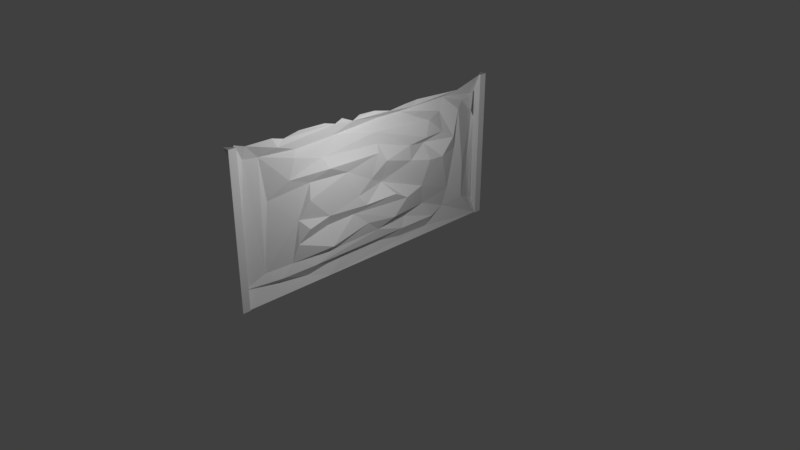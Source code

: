 # Source: wall_1_new.blend  (saved by Blender 2.79.0; exported with 4.5.12 LTS)
import bpy
from mathutils import Matrix  # noqa: F401  (used for matrix-valued properties, if any)

bpy.ops.wm.read_factory_settings(use_empty=True)
scene = bpy.context.scene
scene.name = 'Scene'

# ---- collections
col_collection_1 = bpy.data.collections.new('Collection 1'); scene.collection.children.link(col_collection_1)

# ---- materials (node trees are filled in below, after node groups)
mat_final = bpy.data.materials.new('final')
mat_final.alpha_threshold = 0.0
mat_final.use_transparent_shadow = False
mat_final.roughness = 0.5
mat_final.specular_intensity = 0.0

# ---- material node trees

# ---- world
world_world = bpy.data.worlds.new('World'); scene.world = world_world
world_world.color = (0.05088, 0.05088, 0.05088)
world_world.use_sun_shadow = False
world_world.sun_shadow_jitter_overblur = 0.0
world_world.cycles.sampling_method = 'MANUAL'

# ---- cameras
cam_camera = bpy.data.cameras.new('Camera')
cam_camera.clip_end = 100.0
cam_camera.lens = 35.0
cam_camera.sensor_width = 32.0
cam_camera.sensor_height = 18.0
cam_camera.ortho_scale = 7.314
cam_camera.dof.focus_distance = 0.0
cam_camera.dof.aperture_fstop = 128.0

# ---- lights
light_lamp = bpy.data.lights.new('Lamp', 'POINT')
light_lamp.transmission_factor = 0.0
light_lamp.cutoff_distance = 30.0
light_lamp.energy = 103.0
light_lamp.shadow_buffer_clip_start = 1.001
light_lamp.shadow_soft_size = 0.1
light_lamp.shadow_maximum_resolution = 0.006
light_lamp.use_absolute_resolution = True

# ---- meshes
me_plane_001 = bpy.data.meshes.new('Plane.001')
me_plane_001.from_pydata([(-2.0, -4.371e-08, 2.0), (2.0, -4.371e-08, 2.0), (1.899, -0.1, 2.0), (-1.9, -0.1, -4.371e-09), (-2.0, -0.1, -4.371e-09), (2.0, -0.1, 2.0), (-1.9, -0.08412, -3.677e-09), (-1.9, -0.08412, 2.0), (-2.0, -0.1, 2.0), (-1.9, -0.1, 2.0), (1.899, -0.08412, -3.677e-09), (1.899, -0.08412, 2.0), (2.0, -0.1, -4.371e-09), (1.899, -0.1, -4.371e-09), (-1.9, -3.527e-08, 1.807), (1.899, -3.527e-08, 1.807), (1.899, 3.513e-08, 0.1964), (-1.9, 3.513e-08, 0.1964), (1.179, -0.0544, 1.665), (1.899, -0.08426, 2.0), (-0.2221, -0.1292, 1.968), (-1.07, -0.08402, 1.976), (-1.303, -0.1098, 1.945), (-0.3514, -0.1579, 1.931), (0.4748, -0.1498, 1.937), (-1.407, -0.1443, 1.879), (-0.596, -0.1365, 1.949), (0.2294, -0.1597, 1.916), (0.7001, -0.1389, 1.946), (1.899, 0.006187, 0.201), (-1.413, -0.09091, 0.2294), (-0.4729, -0.04481, 0.1855), (-1.252, -0.07338, 0.3636), (0.4815, -0.09915, 0.24), (0.5218, -0.00948, 1.802), (1.044, -0.096, 0.2369), (1.866, 0.01402, 1.485), (1.898, -0.08116, -0.001175), (0.2685, -0.2013, 0.5115), (0.4847, -0.1983, 0.7121), (0.867, -0.1867, 1.644), (1.288, -0.0006992, 1.815), (-0.7231, -0.08461, 0.6889), (1.356, -0.05528, 0.5294), (1.493, -0.09721, 1.626), (-1.147, -0.102, 1.782), (1.455, -0.07955, 1.105), (1.773, -0.0784, 1.96), (0.0122, -0.1945, 1.442), (0.4697, -0.04623, 0.1106), (-0.005272, -0.1455, 1.967), (-0.4583, -0.1726, 1.325), (0.004218, -0.1307, 1.695), (-1.779, -0.0746, 1.974), (-0.7235, -0.1054, 1.978), (1.378, -0.1708, 1.924), (1.604, -0.09184, 0.8056), (-1.465, -0.1246, 1.995), (-0.4704, -0.1097, 1.98), (0.2678, -0.2251, 0.8374), (1.302, -0.02127, 0.279), (0.9563, -0.045, 0.09492), (0.1777, -0.02823, 1.817), (-0.7029, -0.0837, -0.0001447), (-1.188, -0.1232, 0.6033), (1.146, -0.1684, 1.081), (0.05671, -0.1215, 0.3818), (0.0576, -0.1267, 1.53), (0.9139, -0.04556, 1.302), (1.339, -0.1686, 1.301), (1.148, -0.1583, 1.424), (1.783, -0.009962, 0.7227), (0.6247, -0.1276, 1.867), (0.1315, -0.2082, 1.316), (1.608, -0.08377, 0.3477), (-1.165, -0.1154, 0.9137), (1.66, -0.002132, 1.686), (1.904, 0.02168, 1.724), (-1.778, -9.646e-05, 1.8), (1.9, -9.079e-05, 1.401), (0.5673, -0.1543, 1.379), (0.8003, -0.1371, 0.7601), (-0.3482, -0.132, 0.7303), (-1.604, -0.01346, 0.3408), (-1.021, -0.0429, 0.1046), (0.8893, -0.06059, 0.4591), (-0.586, -0.08255, 1.796), (0.5739, -0.03684, 0.3652), (-0.6146, -0.1151, 0.359), (-0.939, -0.1243, 0.2459), (-1.9, 0.004756, 0.221), (0.05858, -0.03602, 0.1717), (-0.1895, -0.195, 0.8212), (-1.058, -0.1936, 0.7882), (-0.7271, -0.1967, 0.4453), (-0.9935, -0.136, 1.342), (0.5838, -0.1618, 1.178), (0.1565, -0.07144, 0.9859), (-0.7511, -0.1723, 0.8515), (-1.504, -0.003759, 1.224), (-1.591, -0.02244, 1.783), (-0.8076, -0.1364, 1.59), (-0.08295, -0.1561, 1.116), (-1.186, -0.133, 1.693), (-1.031, -0.1783, 1.143), (-0.3028, -0.1768, 0.9643), (-1.266, -0.1208, 1.44), (0.824, -0.1938, 1.431), (0.8853, -0.1997, 1.114), (-0.7759, -0.253, 1.486), (-0.1419, -0.1567, 0.5444), (-1.9, -0.05453, 2.012), (-1.9, -0.08412, -3.677e-09)], [], [(15, 16, 10, 13, 2, 11), (14, 0, 7), (1, 15, 11), (64, 94, 42), (29, 79, 71), (55, 41, 47), (55, 28, 72), (39, 82, 38), (84, 31, 89), (50, 20, 23), (94, 82, 42), (30, 84, 89), (78, 111, 90), (77, 19, 47), (105, 51, 98), (73, 48, 102), (72, 27, 23), (93, 98, 75), (78, 83, 100), (100, 53, 78), (95, 75, 104), (89, 32, 30), (100, 25, 53), (99, 83, 75), (75, 64, 93), (100, 99, 106), (73, 67, 48), (83, 30, 32), (31, 84, 63), (107, 68, 70), (95, 99, 75), (95, 109, 106), (106, 103, 100), (78, 90, 83), (104, 98, 51), (82, 39, 59), (101, 52, 86), (51, 48, 109), (64, 32, 94), (68, 107, 80), (75, 98, 104), (101, 86, 103), (99, 100, 83), (83, 32, 75), (68, 108, 65), (82, 110, 38), (42, 82, 98), (105, 98, 92), (91, 31, 63), (81, 85, 43), (102, 105, 97), (73, 80, 67), (68, 96, 108), (36, 44, 56), (62, 72, 23), (69, 18, 70), (48, 67, 109), (96, 97, 108), (96, 80, 73), (71, 36, 56), (46, 65, 43), (82, 92, 98), (60, 85, 35), (56, 43, 74), (56, 46, 43), (97, 81, 108), (74, 43, 60), (69, 70, 68), (44, 46, 56), (92, 59, 97), (92, 82, 59), (97, 39, 81), (96, 68, 80), (40, 34, 52), (39, 38, 85), (69, 46, 44), (69, 68, 65), (29, 71, 74), (36, 77, 76), (39, 85, 81), (71, 79, 36), (98, 93, 42), (81, 65, 108), (29, 74, 37), (63, 49, 91), (56, 74, 71), (94, 110, 82), (38, 110, 66), (107, 70, 40), (92, 97, 105), (25, 45, 26), (28, 24, 72), (24, 27, 72), (72, 62, 34), (25, 26, 22), (53, 111, 78), (49, 33, 91), (50, 23, 27), (22, 57, 25), (21, 22, 26), (112, 84, 90), (90, 84, 30), (83, 90, 30), (58, 26, 23), (23, 86, 62), (25, 57, 53), (54, 21, 26), (84, 112, 63), (55, 72, 41), (5, 1, 11, 2), (61, 35, 49), (26, 45, 86), (70, 18, 40), (61, 60, 35), (31, 91, 33), (63, 37, 61), (65, 81, 43), (49, 35, 33), (85, 87, 35), (33, 35, 87), (60, 61, 37), (88, 89, 66), (107, 52, 80), (33, 87, 66), (46, 69, 65), (61, 49, 63), (76, 77, 41), (41, 34, 18), (74, 60, 37), (41, 77, 47), (100, 103, 45), (23, 26, 86), (93, 64, 42), (87, 85, 38), (59, 39, 97), (100, 45, 25), (89, 88, 32), (103, 86, 45), (62, 52, 34), (32, 64, 75), (88, 110, 94), (72, 34, 41), (52, 107, 40), (76, 41, 44), (89, 31, 33), (88, 94, 32), (89, 33, 66), (103, 106, 101), (87, 38, 66), (88, 66, 110), (67, 52, 101), (48, 51, 102), (51, 95, 104), (40, 18, 34), (99, 95, 106), (18, 44, 41), (106, 109, 101), (62, 86, 52), (51, 105, 102), (67, 80, 52), (36, 76, 44), (43, 85, 60), (97, 96, 73), (44, 18, 69), (97, 73, 102), (95, 51, 109), (109, 67, 101), (9, 3, 6, 17, 14, 7), (5, 2, 13, 12), (8, 9, 7, 0), (3, 9, 8, 4)])
_uv = me_plane_001.uv_layers.new(name='UVMap')
_uv.uv.foreach_set('vector', [0.8413, 0.07458, 0.8413, 0.6853, 0.8065, 0.7604, 0.7999, 0.7605, 0.7999, 0.002001, 0.8065, 0.001891, 0.7586, 0.07505, 0.7531, 0.0, 0.7934, 0.001123, 0.8357, 0.0, 0.8413, 0.07458, 0.8065, 0.001891, 0.2345, 0.6016, 0.1919, 0.5178, 0.2593, 0.5116, 0.06336, 0.01733, 0.512, 0.004852, 0.261, 0.03418, 0.742, 0.1026, 0.6655, 0.1166, 0.7366, 0.02499, 0.742, 0.1026, 0.7422, 0.2301, 0.7101, 0.245, 0.2941, 0.2853, 0.2853, 0.4413, 0.2195, 0.3284, 0.03206, 0.573, 0.06367, 0.4684, 0.102, 0.5582, 0.8946, 0.7336, 0.8843, 0.693, 0.8946, 0.6677, 0.948, 0.2109, 0.948, 0.3245, 0.9067, 0.3059, 0.0879, 0.6473, 0.03206, 0.573, 0.102, 0.5582, 0.6537, 0.698, 0.7439, 0.7202, 0.06374, 0.7374, 0.6281, 0.0, 0.7531, 0.0007885, 0.7366, 0.02499, 0.3821, 0.4314, 0.5156, 0.4571, 0.3382, 0.5175, 0.5207, 0.3462, 0.5645, 0.3672, 0.4347, 0.3876, 0.7101, 0.245, 0.7345, 0.3202, 0.7386, 0.4301, 0.3944, 0.796, 0.4206, 0.742, 0.4206, 0.8236, 0.6537, 0.698, 0.1128, 0.6804, 0.6525, 0.6632, 0.6525, 0.6632, 0.7342, 0.6983, 0.6537, 0.698, 0.9733, 0.4997, 0.9733, 0.6651, 0.9497, 0.5745, 0.102, 0.5582, 0.1346, 0.615, 0.0879, 0.6473, 0.6525, 0.6632, 0.7143, 0.6305, 0.7342, 0.6983, 0.9067, 0.0, 0.9067, 0.3362, 0.8413, 0.1137, 0.8843, 0.6677, 0.8699, 0.785, 0.8413, 0.711, 0.967, 0.0, 0.967, 0.2109, 0.9067, 0.1261, 0.5207, 0.3462, 0.5834, 0.3559, 0.5645, 0.3672, 0.1128, 0.6804, 0.0879, 0.6473, 0.1346, 0.615, 0.06367, 0.4684, 0.03206, 0.573, 0.002171, 0.5149, 0.5619, 0.2134, 0.4828, 0.1939, 0.5524, 0.151, 0.5131, 0.5574, 0.4402, 0.6521, 0.3487, 0.5939, 0.5131, 0.5574, 0.5916, 0.5176, 0.5457, 0.6077, 0.5457, 0.6077, 0.6428, 0.5902, 0.6525, 0.6632, 0.6537, 0.698, 0.06374, 0.7374, 0.1128, 0.6804, 0.4475, 0.5677, 0.3382, 0.5175, 0.5156, 0.4571, 0.2853, 0.4413, 0.2941, 0.2853, 0.346, 0.3258, 0.6059, 0.5196, 0.6455, 0.3645, 0.6719, 0.4741, 0.5156, 0.4571, 0.5645, 0.3672, 0.5916, 0.5176, 0.2345, 0.6016, 0.1346, 0.615, 0.1919, 0.5178, 0.4828, 0.1939, 0.5619, 0.2134, 0.5336, 0.2616, 0.3487, 0.5939, 0.3382, 0.5175, 0.4475, 0.5677, 0.6059, 0.5196, 0.6719, 0.4741, 0.6428, 0.5902, 0.4402, 0.6521, 0.6525, 0.6632, 0.1128, 0.6804, 0.1128, 0.6804, 0.1346, 0.615, 0.3487, 0.5939, 0.1461, 0.7511, 0.0957, 0.7893, 0.07453, 0.742, 0.2853, 0.4413, 0.2216, 0.4048, 0.2195, 0.3284, 0.2593, 0.5116, 0.2853, 0.4413, 0.3382, 0.5175, 0.3821, 0.4314, 0.3382, 0.5175, 0.3327, 0.4119, 0.05771, 0.3676, 0.06367, 0.4684, 0.002171, 0.5149, 0.2997, 0.2234, 0.1716, 0.2077, 0.1977, 0.1183, 0.4347, 0.3876, 0.3821, 0.4314, 0.3689, 0.3414, 0.5207, 0.3462, 0.5336, 0.2616, 0.5834, 0.3559, 0.1461, 0.7511, 0.1461, 0.8279, 0.0957, 0.7893, 0.5405, 0.009913, 0.6157, 0.08198, 0.3088, 0.06942, 0.6697, 0.3277, 0.7101, 0.245, 0.7386, 0.4301, 0.5092, 0.1165, 0.6207, 0.14, 0.5524, 0.151, 0.9517, 0.3483, 0.9792, 0.3362, 0.9497, 0.4997, 0.4605, 0.2607, 0.3689, 0.3414, 0.445, 0.2052, 0.4605, 0.2607, 0.5336, 0.2616, 0.5207, 0.3462, 0.261, 0.03418, 0.5405, 0.009913, 0.3088, 0.06942, 0.4177, 0.09431, 0.4268, 0.1553, 0.1977, 0.1183, 0.2853, 0.4413, 0.3327, 0.4119, 0.3382, 0.5175, 0.09704, 0.1303, 0.1716, 0.2077, 0.09652, 0.1816, 0.3088, 0.06942, 0.1977, 0.1183, 0.1363, 0.07309, 0.3088, 0.06942, 0.4177, 0.09431, 0.1977, 0.1183, 0.3689, 0.3414, 0.2997, 0.2234, 0.445, 0.2052, 0.1363, 0.07309, 0.1977, 0.1183, 0.09704, 0.1303, 0.5092, 0.1165, 0.5524, 0.151, 0.4828, 0.1939, 0.6157, 0.08198, 0.4177, 0.09431, 0.3088, 0.06942, 0.1706, 0.742, 0.216, 0.8198, 0.1461, 0.8198, 0.3327, 0.4119, 0.2853, 0.4413, 0.346, 0.3258, 0.3689, 0.3414, 0.2941, 0.2853, 0.2997, 0.2234, 0.4605, 0.2607, 0.4828, 0.1939, 0.5336, 0.2616, 0.907, 0.6152, 0.8413, 0.5415, 0.907, 0.4498, 0.2941, 0.2853, 0.2195, 0.3284, 0.1716, 0.2077, 0.5092, 0.1165, 0.4177, 0.09431, 0.6157, 0.08198, 0.07453, 0.827, 0.0, 0.827, 0.05727, 0.742, 0.06336, 0.01733, 0.261, 0.03418, 0.1363, 0.07309, 0.5405, 0.009913, 0.6281, 0.0, 0.6182, 0.04729, 0.2941, 0.2853, 0.1716, 0.2077, 0.2997, 0.2234, 0.261, 0.03418, 0.512, 0.004852, 0.5405, 0.009913, 0.3382, 0.5175, 0.3185, 0.5768, 0.2593, 0.5116, 0.2997, 0.2234, 0.4268, 0.1553, 0.445, 0.2052, 0.9497, 0.7254, 0.9773, 0.6651, 0.9773, 0.8036, 0.002171, 0.5149, 0.03788, 0.2905, 0.05771, 0.3676, 0.3088, 0.06942, 0.1363, 0.07309, 0.261, 0.03418, 0.1919, 0.5178, 0.2216, 0.4048, 0.2853, 0.4413, 0.2195, 0.3284, 0.2216, 0.4048, 0.154, 0.3679, 0.5619, 0.2134, 0.5524, 0.151, 0.6399, 0.2028, 0.3327, 0.4119, 0.3689, 0.3414, 0.3821, 0.4314, 0.7143, 0.6305, 0.6696, 0.5812, 0.7402, 0.4758, 0.7422, 0.2301, 0.7407, 0.2732, 0.7101, 0.245, 0.7407, 0.2732, 0.7345, 0.3202, 0.7101, 0.245, 0.7101, 0.245, 0.6697, 0.3277, 0.6609, 0.2621, 0.9914, 0.0, 0.9914, 0.1542, 0.9771, 0.02008, 0.7342, 0.6983, 0.7439, 0.7202, 0.6537, 0.698, 0.03788, 0.2905, 0.09726, 0.2883, 0.05771, 0.3676, 0.7498, 0.3638, 0.7386, 0.4301, 0.7345, 0.3202, 0.7317, 0.6092, 0.7531, 0.6398, 0.7143, 0.6305, 0.967, 0.06444, 0.9771, 0.02008, 0.9914, 0.1542, 0.0, 0.742, 0.03206, 0.573, 0.06374, 0.7374, 0.06374, 0.7374, 0.03206, 0.573, 0.0879, 0.6473, 0.3022, 0.7703, 0.3534, 0.742, 0.3534, 0.8017, 0.4634, 0.7637, 0.4793, 0.742, 0.4793, 0.7892, 0.7386, 0.4301, 0.6719, 0.4741, 0.6697, 0.3277, 0.7143, 0.6305, 0.7531, 0.6398, 0.7342, 0.6983, 0.9776, 0.1302, 0.967, 0.06444, 0.9914, 0.1542, 0.03206, 0.573, 0.0, 0.742, 0.002171, 0.5149, 0.742, 0.1026, 0.7101, 0.245, 0.6655, 0.1166, 0.4421, 0.742, 0.4421, 0.78, 0.4206, 0.748, 0.4206, 0.742, 0.03271, 0.1984, 0.09652, 0.1816, 0.03788, 0.2905, 0.7402, 0.4758, 0.6696, 0.5812, 0.6719, 0.4741, 0.5524, 0.151, 0.6207, 0.14, 0.6399, 0.2028, 0.03271, 0.1984, 0.09704, 0.1303, 0.09652, 0.1816, 0.06367, 0.4684, 0.05771, 0.3676, 0.09726, 0.2883, 0.002171, 0.5149, 0.006281, 0.02181, 0.03271, 0.1984, 0.4268, 0.1553, 0.2997, 0.2234, 0.1977, 0.1183, 0.03788, 0.2905, 0.09652, 0.1816, 0.09726, 0.2883, 0.1716, 0.2077, 0.131, 0.2679, 0.09652, 0.1816, 0.09726, 0.2883, 0.09652, 0.1816, 0.131, 0.2679, 0.09704, 0.1303, 0.03271, 0.1984, 0.006281, 0.02181, 0.1428, 0.4953, 0.102, 0.5582, 0.154, 0.3679, 0.5619, 0.2134, 0.6455, 0.3645, 0.5336, 0.2616, 0.09726, 0.2883, 0.131, 0.2679, 0.154, 0.3679, 0.4177, 0.09431, 0.5092, 0.1165, 0.4268, 0.1553, 0.03271, 0.1984, 0.03788, 0.2905, 0.002171, 0.5149, 0.6182, 0.04729, 0.6281, 0.0, 0.6655, 0.1166, 0.6655, 0.1166, 0.6609, 0.2621, 0.6207, 0.14, 0.1363, 0.07309, 0.09704, 0.1303, 0.006281, 0.02181, 0.6655, 0.1166, 0.6281, 0.0, 0.7366, 0.02499, 0.6525, 0.6632, 0.6428, 0.5902, 0.6696, 0.5812, 0.7386, 0.4301, 0.7402, 0.4758, 0.6719, 0.4741, 0.3185, 0.5768, 0.2345, 0.6016, 0.2593, 0.5116, 0.131, 0.2679, 0.1716, 0.2077, 0.2195, 0.3284, 0.2738, 0.7875, 0.3022, 0.742, 0.3022, 0.8676, 0.6525, 0.6632, 0.6696, 0.5812, 0.7143, 0.6305, 0.102, 0.5582, 0.1428, 0.4953, 0.1346, 0.615, 0.6428, 0.5902, 0.6719, 0.4741, 0.6696, 0.5812, 0.8587, 0.4775, 0.907, 0.4498, 0.8413, 0.5415, 0.8843, 0.878, 0.8699, 0.785, 0.8843, 0.6677, 0.1428, 0.4953, 0.2216, 0.4048, 0.1919, 0.5178, 0.7101, 0.245, 0.6609, 0.2621, 0.6655, 0.1166, 0.6455, 0.3645, 0.5619, 0.2134, 0.6399, 0.2028, 0.3944, 0.742, 0.3944, 0.8128, 0.3534, 0.7734, 0.102, 0.5582, 0.06367, 0.4684, 0.09726, 0.2883, 0.1428, 0.4953, 0.1919, 0.5178, 0.1346, 0.615, 0.102, 0.5582, 0.09726, 0.2883, 0.154, 0.3679, 0.6428, 0.5902, 0.5457, 0.6077, 0.6059, 0.5196, 0.131, 0.2679, 0.2195, 0.3284, 0.154, 0.3679, 0.1428, 0.4953, 0.154, 0.3679, 0.2216, 0.4048, 0.5834, 0.3559, 0.6455, 0.3645, 0.6059, 0.5196, 0.5645, 0.3672, 0.5156, 0.4571, 0.4347, 0.3876, 0.5156, 0.4571, 0.5131, 0.5574, 0.4475, 0.5677, 0.907, 0.6152, 0.8422, 0.6677, 0.8413, 0.5415, 0.4402, 0.6521, 0.5131, 0.5574, 0.5457, 0.6077, 0.6207, 0.14, 0.6157, 0.08198, 0.6655, 0.1166, 0.2738, 0.742, 0.2738, 0.8182, 0.216, 0.7879, 0.8587, 0.4775, 0.9028, 0.3362, 0.907, 0.4498, 0.5156, 0.4571, 0.3821, 0.4314, 0.4347, 0.3876, 0.5834, 0.3559, 0.5336, 0.2616, 0.6455, 0.3645, 0.5405, 0.009913, 0.6182, 0.04729, 0.6157, 0.08198, 0.1977, 0.1183, 0.1716, 0.2077, 0.09704, 0.1303, 0.3689, 0.3414, 0.4605, 0.2607, 0.5207, 0.3462, 0.6157, 0.08198, 0.6207, 0.14, 0.5092, 0.1165, 0.3689, 0.3414, 0.5207, 0.3462, 0.4347, 0.3876, 0.5131, 0.5574, 0.5156, 0.4571, 0.5916, 0.5176, 0.9497, 0.4997, 0.9792, 0.3362, 1.0, 0.4997, 0.7999, 0.0009453, 0.7999, 0.7565, 0.7934, 0.7566, 0.7586, 0.6834, 0.7586, 0.07505, 0.7934, 0.001123, 0.907, 0.3362, 0.9284, 0.337, 0.9284, 1.0, 0.907, 0.9992, 0.4634, 0.78, 0.4421, 0.78, 0.4421, 0.7739, 0.4634, 0.742, 0.9284, 0.9992, 0.9284, 0.3362, 0.9497, 0.337, 0.9497, 1.0])
me_plane_001.materials.append(mat_final)
me_plane_001.use_remesh_preserve_volume = False
me_plane_001.use_remesh_preserve_attributes = False
me_plane_001.use_mirror_vertex_groups = False
me_plane_001.update()

# ---- objects
ob_wall = bpy.data.objects.new('wall', me_plane_001)
ob_lamp = bpy.data.objects.new('Lamp', light_lamp)
ob_camera = bpy.data.objects.new('Camera', cam_camera)

# ---- transforms, parenting, visibility, modifiers, constraints
ob_wall.location = (0.0, 0.0, 0.0)
ob_wall.rotation_euler = (0.0, -0.0, 1.571)
ob_wall.lineart.crease_threshold = 0.0
_vg = ob_wall.vertex_groups.new(name='Wood')
ob_lamp.location = (1.972, -0.5813, 2.532)
ob_lamp.rotation_euler = (0.6503, 0.05522, 1.866)
ob_lamp.lock_rotations_4d = False
ob_lamp.empty_display_type = 'ARROWS'
ob_lamp.color = (0.0, 0.0, 0.0, 0.0)
ob_lamp.lineart.crease_threshold = 0.0
ob_camera.location = (7.481, -6.508, 5.344)
ob_camera.rotation_euler = (1.109, 0.0, 0.8149)
ob_camera.lock_rotations_4d = False
ob_camera.empty_display_type = 'ARROWS'
ob_camera.color = (0.0, 0.0, 0.0, 0.0)
ob_camera.display_type = 'WIRE'
ob_camera.lineart.crease_threshold = 0.0

# ---- collection membership
col_collection_1.objects.link(ob_wall)
col_collection_1.objects.link(ob_lamp)
col_collection_1.objects.link(ob_camera)

# ---- scene / render settings (as saved in the file)
scene.camera = ob_camera
scene.frame_start = 1; scene.frame_end = 250; scene.frame_set(1)
scene.render.engine = 'BLENDER_EEVEE_NEXT'
scene.render.resolution_percentage = 50
scene.render.dither_intensity = 0.0
scene.render.use_bake_selected_to_active = True
scene.cycles.use_denoising = False
scene.cycles.samples = 128
scene.cycles.sampling_pattern = 'TABULATED_SOBOL'
scene.cycles.use_adaptive_sampling = False
scene.cycles.use_light_tree = False
scene.cycles.blur_glossy = 0.0
scene.cycles.sample_clamp_indirect = 0.0
scene.view_settings.view_transform = 'Standard'
bpy.context.view_layer.update()
